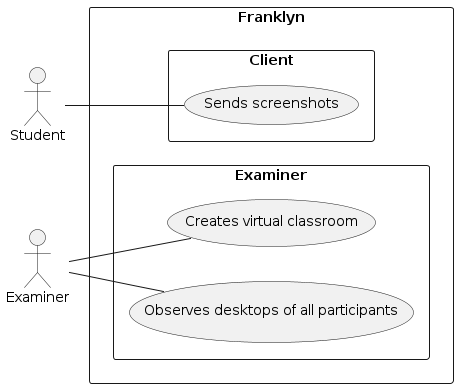

The diagram above was rendered by PlantUML. Its source (embedded in the PNG):
@startuml

left to right direction

:Student: as student
:Examiner: as examiner



rectangle "Franklyn" {
    rectangle Client {
        usecase "Sends screenshots" as uc_sendsScreenshots
    }
    rectangle Examiner {
            usecase "Creates virtual classroom" as uc_createLobby
            usecase "Observes desktops of all participants" as uc_seeScreenshots
        }
}

student -- uc_sendsScreenshots
examiner -- uc_createLobby
examiner -- uc_seeScreenshots
@enduml